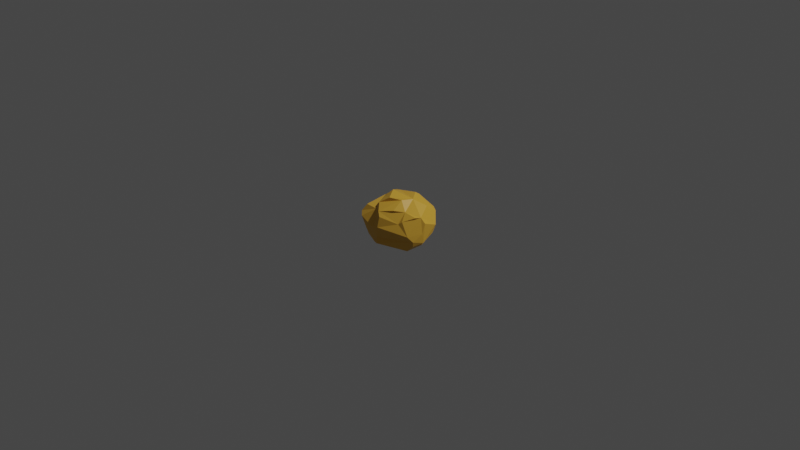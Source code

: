 # Source: Small_boulder_-_sand.blend  (saved by Blender 3.5.10; exported with 4.5.12 LTS)
import bpy
from mathutils import Matrix  # noqa: F401  (used for matrix-valued properties, if any)

bpy.ops.wm.read_factory_settings(use_empty=True)
scene = bpy.context.scene
scene.name = 'Scene'

# ---- collections
col_collection = bpy.data.collections.new('Collection'); scene.collection.children.link(col_collection)

# ---- materials (node trees are filled in below, after node groups)
mat_material_001 = bpy.data.materials.new('Material.001')
mat_material_001.use_transparent_shadow = False

# ---- material node trees
mat_material_001.use_nodes = True; mat_material_001.node_tree.nodes.clear()
_N = mat_material_001.node_tree.nodes; _L = mat_material_001.node_tree.links
n0 = _N.new('ShaderNodeBsdfPrincipled'); n0.name = 'Principled BSDF'; n0.location = (10, 300)
n0.distribution = 'GGX'
n0.subsurface_method = 'RANDOM_WALK_SKIN'
n0.inputs[0].default_value = (0.7991, 0.4397, 0.04971, 1.0)
n0.inputs[3].default_value = 1.45
n0.inputs[27].default_value = (0.0, 0.0, 0.0, 1.0)
n0.inputs[28].default_value = 1.0
n1 = _N.new('ShaderNodeOutputMaterial'); n1.name = 'Material Output'; n1.location = (300, 300)
_L.new(n0.outputs[0], n1.inputs[0])
n1.is_active_output = True

# ---- world
world_world = bpy.data.worlds.new('World'); scene.world = world_world
world_world.use_nodes = True; world_world.node_tree.nodes.clear()
_N = world_world.node_tree.nodes; _L = world_world.node_tree.links
n0 = _N.new('ShaderNodeOutputWorld'); n0.name = 'World Output'; n0.location = (300, 300)
n1 = _N.new('ShaderNodeBackground'); n1.name = 'Background'; n1.location = (10, 300)
n1.inputs[0].default_value = (0.05088, 0.05088, 0.05088, 1.0)
_L.new(n1.outputs[0], n0.inputs[0])
n0.is_active_output = True
world_world.color = (0.05088, 0.05088, 0.05088)
world_world.use_sun_shadow = False
world_world.sun_shadow_jitter_overblur = 0.0

# ---- cameras
cam_camera = bpy.data.cameras.new('Camera')
cam_camera.clip_end = 100.0
cam_camera.ortho_scale = 7.314

# ---- lights
light_light = bpy.data.lights.new('Light', 'POINT')
light_light.transmission_factor = 0.0
light_light.energy = 1000.0
light_light.shadow_soft_size = 0.1
light_light.shadow_maximum_resolution = 0.006
light_light.use_absolute_resolution = True

# ---- meshes
me_icosphere = bpy.data.meshes.new('Icosphere')
me_icosphere.from_pydata([(0.6207, 0.62, -0.1123), (-0.2032, 0.703, -0.5383), (0.5751, -0.4178, -0.5606), (-0.2197, -0.6761, -0.5606), (0.2772, -0.2535, 0.7399), (0.3851, 0.04132, 0.7323), (0.1423, 0.4381, 0.7153), (-0.3128, 0.4073, 0.5954), (0.263, -0.549, 0.5196), (-0.02766, -0.7518, 0.4472), (-0.1265, -0.8464, -0.05035), (-0.3961, -0.7637, -0.2079), (-0.4418, -0.623, -0.4472), (-0.2197, -0.6761, -0.5606), (-0.6891, 0.2388, -0.3589), (-0.6675, -0.1524, -0.22), (-0.7667, -0.1309, 0.1108), (-0.777, 0.3605, 0.1777), (-0.6245, 0.3509, -0.209), (-0.2644, 0.7253, -0.2937), (0.2018, 0.817, -0.254), (0.6011, 0.5332, -0.3047), (0.5751, 0.1359, -0.5606), (0.307, 0.505, -0.5606), (-0.5625, 0.5887, 0.4592), (-0.5861, 0.7184, 0.332), (-0.6337, 0.7316, 0.1398), (-0.2139, -0.5991, 0.3929), (-0.537, -0.7679, 0.09986), (-0.6443, 0.2912, 0.3702), (0.01483, -0.8506, 0.024), (0.03558, -0.7978, 0.3207), (0.4155, -0.5597, 0.197), (0.6773, -0.5434, -0.06751), (-0.4746, 0.7702, 0.03176), (-0.2644, 0.7253, -0.2937), (0.1801, 0.8308, -0.2257), (0.1518, 0.8837, 0.1536), (0.8611, -0.1122, 0.2784), (0.8489, 0.3157, 0.1112), (0.709, 0.4929, 0.4091), (0.655, 0.222, 0.6029), (0.7884, -0.1756, 0.4361), (-0.4474, 0.4137, -0.5414), (-0.6181, -0.1276, -0.5606), (-0.6412, -0.1288, 0.3182), (-0.7529, -0.2572, 0.2184), (-0.6585, -0.6159, 0.1575), (-0.5764, -0.5106, 0.3439), (0.4592, 0.7281, 0.1501), (0.1518, 0.8837, 0.1536), (-0.08599, 0.7951, 0.3988), (0.1792, 0.5515, 0.6416), (0.5607, 0.6155, 0.4222), (0.7467, -0.4151, -0.2282), (0.7189, -0.3858, -0.3726), (0.8448, -0.1427, -0.2782), (0.8375, -0.1819, -0.01616), (-0.07898, -0.7744, -0.5126), (-0.08032, -0.7458, -0.3672), (0.4576, -0.3507, 0.4996), (0.4981, -0.5178, 0.287), (0.7158, -0.2958, 0.4284), (0.01595, -0.3877, 0.7482), (-0.2059, -0.5007, 0.5569), (-0.4127, 0.107, 0.5541), (-0.2554, -0.2496, 0.6419), (-0.1324, -0.06011, 0.8245)], [], [(41, 40, 53, 52, 6, 5), (17, 16, 46, 45, 29), (37, 34, 26, 25, 51, 50), (0, 20, 36, 37, 50, 49), (10, 59, 54, 33, 30), (14, 44, 3, 13, 12, 15), (10, 11, 12, 13, 58, 59), (52, 51, 25, 24, 7, 6), (26, 18, 17), (29, 24, 25, 26, 17), (3, 2, 55, 58, 13), (4, 5, 6, 7, 65, 67, 63), (8, 60, 62, 42, 41, 5, 4), (11, 10, 30, 31, 9, 27, 28), (14, 15, 16, 17, 18), (1, 43, 14, 18, 19), (21, 22, 23), (21, 23, 1, 20, 0), (16, 15, 12, 11, 28, 47, 46), (27, 48, 47, 28), (30, 33, 32, 31), (54, 57, 38, 42, 62, 61, 32, 33), (34, 37, 36, 35), (1, 19, 35, 36, 20), (34, 35, 19, 18, 26), (38, 39, 40, 41, 42), (57, 56, 0, 39, 38), (14, 43, 44), (44, 43, 1, 23, 22, 2, 3), (45, 46, 47, 48), (29, 45, 48, 27), (49, 50, 51, 52, 53), (0, 49, 53, 40, 39), (54, 55, 56, 57), (58, 55, 54, 59), (56, 55, 2, 22, 21, 0), (60, 61, 62), (31, 32, 61, 60, 8, 9), (24, 29, 27, 64, 66, 65, 7), (27, 9, 8, 4, 63, 64), (65, 66, 67), (63, 67, 66, 64)])
_uv = me_icosphere.uv_layers.new(name='UVMap')
_uv.uv.foreach_set('vector', [0.3814, 0.3457, 0.3992, 0.3149, 0.4493, 0.3149, 0.5135, 0.3703, 0.5014, 0.3913, 0.4077, 0.3913, 0.7763, 0.23, 0.8525, 0.217, 0.8706, 0.2483, 0.8577, 0.2937, 0.7588, 0.3448, 0.5793, 0.2563, 0.6861, 0.2435, 0.703, 0.2728, 0.6832, 0.3149, 0.6033, 0.3149, 0.5793, 0.2564, 0.4545, 0.1575, 0.5667, 0.1575, 0.5724, 0.1658, 0.5793, 0.2563, 0.5793, 0.2564, 0.4972, 0.2313, 0.1152, 0.1996, 0.131, 0.1724, 0.2618, 0.1765, 0.2434, 0.2083, 0.1388, 0.2404, 0.8303, 0.1364, 0.8641, 0.1251, 0.9813, 0.1251, 0.9813, 0.1252, 0.9513, 0.1575, 0.8658, 0.1575, 0.1152, 0.1996, 0.06658, 0.1996, 0.9513, 0.1575, 0.9813, 0.1252, 0.5562, 0.1415, 0.131, 0.1724, 0.5774, 0.3703, 0.6033, 0.3149, 0.6832, 0.3149, 0.7011, 0.3602, 0.6832, 0.3913, 0.5895, 0.3913, 0.703, 0.2728, 0.7589, 0.1575, 0.7608, 0.2569, 0.7588, 0.3448, 0.7534, 0.3602, 0.6832, 0.3149, 0.703, 0.2728, 0.7608, 0.2569, 0.1096, 0.1251, 0.2541, 0.1251, 0.2658, 0.1455, 0.1247, 0.1415, 0.1096, 0.1252, 0.1377, 0.3913, 0.3195, 0.3913, 0.5014, 0.3913, 0.6832, 0.3913, 0.7708, 0.3913, 0.6565, 0.3913, 0.4243, 0.3913, 0.2095, 0.3628, 0.2234, 0.3386, 0.2817, 0.3149, 0.315, 0.3149, 0.3459, 0.3457, 0.3195, 0.3913, 0.2259, 0.3913, 0.06658, 0.1996, 0.1152, 0.1996, 0.1388, 0.2404, 0.1394, 0.2927, 0.1265, 0.3149, 0.02198, 0.3149, 0.01099, 0.2959, 0.8061, 0.1364, 0.8658, 0.1575, 0.8525, 0.217, 0.7763, 0.23, 0.7589, 0.1575, 0.655, 0.1251, 0.7722, 0.1251, 0.8061, 0.1364, 0.7589, 0.1575, 0.6809, 0.1575, 0.4626, 0.1436, 0.3871, 0.1251, 0.5345, 0.1251, 0.4626, 0.1436, 0.522, 0.1251, 0.6215, 0.1318, 0.5667, 0.1575, 0.4545, 0.1575, 0.8525, 0.217, 0.8658, 0.1575, 0.9513, 0.1575, 0.9757, 0.1996, 0.9201, 0.2959, 0.9016, 0.2857, 0.8706, 0.2483, 0.9102, 0.313, 0.896, 0.2908, 0.9016, 0.2857, 0.9201, 0.2959, 0.1388, 0.2404, 0.2434, 0.2083, 0.2246, 0.2933, 0.1394, 0.2927, 0.2618, 0.1765, 0.2832, 0.1756, 0.3398, 0.2737, 0.315, 0.3149, 0.2817, 0.3149, 0.2297, 0.3021, 0.2246, 0.2933, 0.2434, 0.2083, 0.6861, 0.2435, 0.5793, 0.2563, 0.5724, 0.1658, 0.6809, 0.1575, 0.6215, 0.1318, 0.6809, 0.1575, 0.6809, 0.1575, 0.5724, 0.1658, 0.5667, 0.1575, 0.6861, 0.2435, 0.6809, 0.1575, 0.6809, 0.1575, 0.7589, 0.1575, 0.703, 0.2728, 0.3398, 0.2737, 0.3849, 0.2781, 0.3992, 0.3149, 0.3814, 0.3457, 0.315, 0.3149, 0.2832, 0.1756, 0.2895, 0.1575, 0.4545, 0.1575, 0.3849, 0.2781, 0.3398, 0.2737, 0.8303, 0.1364, 0.7722, 0.1251, 0.6995, 0.1251, 0.6995, 0.1251, 0.8025, 0.1251, 0.655, 0.1251, 0.5345, 0.1251, 0.4119, 0.1251, 0.2914, 0.1251, 0.1096, 0.1251, 0.8577, 0.2937, 0.8706, 0.2483, 0.9016, 0.2857, 0.896, 0.2908, 0.7588, 0.3448, 0.8577, 0.2937, 0.8916, 0.2983, 0.8982, 0.3337, 0.4972, 0.2313, 0.5793, 0.2564, 0.6033, 0.3149, 0.5774, 0.3703, 0.4493, 0.3149, 0.4545, 0.1575, 0.4972, 0.2313, 0.4493, 0.3149, 0.3992, 0.3149, 0.3849, 0.2781, 0.2648, 0.1575, 0.2658, 0.1455, 0.2727, 0.1575, 0.2727, 0.1575, 0.1247, 0.1415, 0.2658, 0.1455, 0.2618, 0.1765, 0.131, 0.1724, 0.2895, 0.1575, 0.2796, 0.1455, 0.2914, 0.1251, 0.3871, 0.1251, 0.4465, 0.1436, 0.4545, 0.1575, 0.2234, 0.3386, 0.2297, 0.3021, 0.2817, 0.3149, 0.1394, 0.2927, 0.2246, 0.2933, 0.2297, 0.3021, 0.2234, 0.3386, 0.2095, 0.3628, 0.1265, 0.3149, 0.7534, 0.3602, 0.7588, 0.3448, 0.8982, 0.3337, 0.8823, 0.3613, 0.8576, 0.3794, 0.8165, 0.3913, 0.7714, 0.3913, 0.02198, 0.3149, 0.1265, 0.3149, 0.1542, 0.3628, 0.1377, 0.3913, 0.1008, 0.3913, 0.03258, 0.3515, 0.7708, 0.3913, 0.8576, 0.3794, 0.5233, 0.3913, 0.1008, 0.3913, 0.5233, 0.3913, 0.8442, 0.3794, 0.8823, 0.3613])
me_icosphere.materials.append(mat_material_001)
me_icosphere.update()

# ---- objects
ob_light = bpy.data.objects.new('Light', light_light)
ob_camera = bpy.data.objects.new('Camera', cam_camera)
ob_icosphere = bpy.data.objects.new('Icosphere', me_icosphere)

# ---- transforms, parenting, visibility, modifiers, constraints
ob_light.location = (4.076, 1.005, 5.904)
ob_light.rotation_euler = (0.6503, 0.05522, 1.866)
ob_light.lock_rotations_4d = False
ob_light.empty_display_type = 'ARROWS'
ob_light.color = (0.0, 0.0, 0.0, 0.0)
ob_light.lineart.crease_threshold = 0.0
ob_camera.location = (7.359, -6.926, 4.958)
ob_camera.rotation_euler = (1.109, 0.0, 0.8149)
ob_camera.lock_rotations_4d = False
ob_camera.empty_display_type = 'ARROWS'
ob_camera.color = (0.0, 0.0, 0.0, 0.0)
ob_camera.display_type = 'WIRE'
ob_camera.lineart.crease_threshold = 0.0
ob_icosphere.location = (0.0, 0.0, 0.0)
ob_icosphere.scale = (0.48, 0.36, 0.38)

# ---- collection membership
col_collection.objects.link(ob_light)
col_collection.objects.link(ob_camera)
col_collection.objects.link(ob_icosphere)

# ---- scene / render settings (as saved in the file)
scene.camera = ob_camera
scene.frame_start = 1; scene.frame_end = 250; scene.frame_set(1)
scene.render.engine = 'BLENDER_EEVEE_NEXT'
scene.cycles.sampling_pattern = 'TABULATED_SOBOL'
scene.view_settings.view_transform = 'Filmic'
bpy.context.view_layer.update()
